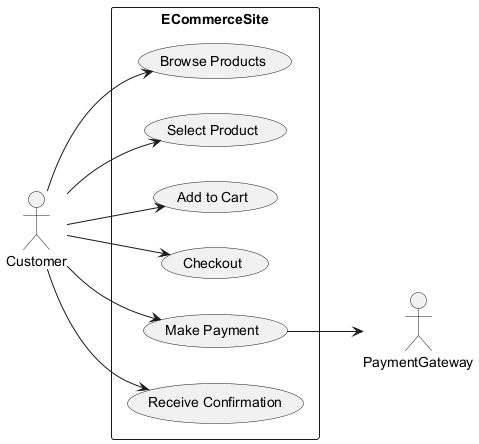

The diagram above was rendered by PlantUML. Its source (embedded in the PNG):
@startuml
left to right direction

actor Customer
actor PaymentGateway

rectangle ECommerceSite {
    usecase "Browse Products" as UC1
    usecase "Select Product" as UC2
    usecase "Add to Cart" as UC3
    usecase "Checkout" as UC4
    usecase "Make Payment" as UC5
    usecase "Receive Confirmation" as UC6
}

Customer --> UC1
Customer --> UC2
Customer --> UC3
Customer --> UC4
Customer --> UC5
UC5 --> PaymentGateway
Customer --> UC6

@enduml